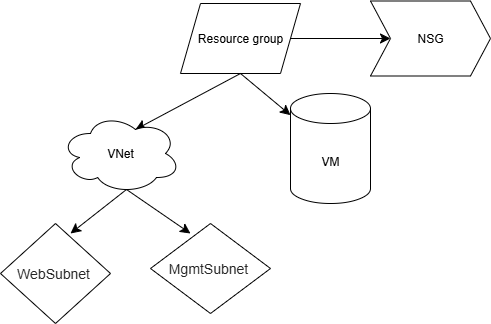

The diagram above was exported from draw.io. Its source (the exported page's mxGraphModel, read from the mxfile embedded in the PNG):
<mxGraphModel dx="535" dy="615" grid="1" gridSize="10" guides="1" tooltips="1" connect="1" arrows="1" fold="1" page="1" pageScale="1" pageWidth="850" pageHeight="1100" math="0" shadow="0">
  <root>
    <mxCell id="0" />
    <mxCell id="1" parent="0" />
    <mxCell id="BMMzyxB_-bwu3oScfIYP-1" value="Resource group" style="shape=parallelogram;perimeter=parallelogramPerimeter;whiteSpace=wrap;html=1;fixedSize=1;" parent="1" vertex="1">
      <mxGeometry x="180" y="80" width="120" height="70" as="geometry" />
    </mxCell>
    <mxCell id="BMMzyxB_-bwu3oScfIYP-2" value="" style="endArrow=classic;html=1;rounded=0;fontSize=12;startSize=8;endSize=8;curved=1;exitX=0.5;exitY=1;exitDx=0;exitDy=0;entryX=0.625;entryY=0.2;entryDx=0;entryDy=0;entryPerimeter=0;" parent="1" source="BMMzyxB_-bwu3oScfIYP-1" target="BMMzyxB_-bwu3oScfIYP-3" edge="1">
      <mxGeometry width="50" height="50" relative="1" as="geometry">
        <mxPoint x="240" y="160" as="sourcePoint" />
        <mxPoint x="240" y="200" as="targetPoint" />
      </mxGeometry>
    </mxCell>
    <mxCell id="BMMzyxB_-bwu3oScfIYP-3" value="VNet" style="ellipse;shape=cloud;whiteSpace=wrap;html=1;" parent="1" vertex="1">
      <mxGeometry x="60" y="190" width="120" height="80" as="geometry" />
    </mxCell>
    <mxCell id="BMMzyxB_-bwu3oScfIYP-4" value="" style="endArrow=classic;html=1;rounded=0;fontSize=12;startSize=8;endSize=8;curved=1;exitX=0.55;exitY=0.95;exitDx=0;exitDy=0;exitPerimeter=0;" parent="1" source="BMMzyxB_-bwu3oScfIYP-3" edge="1">
      <mxGeometry width="50" height="50" relative="1" as="geometry">
        <mxPoint x="110" y="340" as="sourcePoint" />
        <mxPoint x="70" y="310" as="targetPoint" />
      </mxGeometry>
    </mxCell>
    <mxCell id="BMMzyxB_-bwu3oScfIYP-5" value="" style="endArrow=classic;html=1;rounded=0;fontSize=12;startSize=8;endSize=8;curved=1;exitX=0.55;exitY=0.95;exitDx=0;exitDy=0;exitPerimeter=0;" parent="1" source="BMMzyxB_-bwu3oScfIYP-3" edge="1">
      <mxGeometry width="50" height="50" relative="1" as="geometry">
        <mxPoint x="220" y="550" as="sourcePoint" />
        <mxPoint x="190" y="310" as="targetPoint" />
      </mxGeometry>
    </mxCell>
    <mxCell id="BMMzyxB_-bwu3oScfIYP-6" value="&lt;span style=&quot;color: rgb(38, 38, 38); font-family: &amp;quot;Open Sans&amp;quot;, sans-serif; font-size: 14px; text-align: left; white-space-collapse: preserve; background-color: rgb(255, 255, 255);&quot;&gt;WebSubnet&amp;nbsp;&lt;/span&gt;" style="rhombus;whiteSpace=wrap;html=1;" parent="1" vertex="1">
      <mxGeometry y="300" width="110" height="100" as="geometry" />
    </mxCell>
    <mxCell id="BMMzyxB_-bwu3oScfIYP-7" value="&lt;span style=&quot;color: rgb(38, 38, 38); font-family: &amp;quot;Open Sans&amp;quot;, sans-serif; font-size: 14px; text-align: left; white-space-collapse: preserve; background-color: rgb(255, 255, 255);&quot;&gt;MgmtSubnet&amp;nbsp;&lt;/span&gt;" style="rhombus;whiteSpace=wrap;html=1;" parent="1" vertex="1">
      <mxGeometry x="150" y="300" width="120" height="90" as="geometry" />
    </mxCell>
    <mxCell id="As5TK8l63P0i8bBexckr-1" value="" style="endArrow=classic;html=1;rounded=0;fontSize=12;startSize=8;endSize=8;curved=1;exitX=0.5;exitY=1;exitDx=0;exitDy=0;" edge="1" parent="1" source="BMMzyxB_-bwu3oScfIYP-1" target="As5TK8l63P0i8bBexckr-2">
      <mxGeometry width="50" height="50" relative="1" as="geometry">
        <mxPoint x="260" y="250" as="sourcePoint" />
        <mxPoint x="310" y="200" as="targetPoint" />
      </mxGeometry>
    </mxCell>
    <mxCell id="As5TK8l63P0i8bBexckr-2" value="VM" style="shape=cylinder3;whiteSpace=wrap;html=1;boundedLbl=1;backgroundOutline=1;size=15;" vertex="1" parent="1">
      <mxGeometry x="290" y="170" width="80" height="110" as="geometry" />
    </mxCell>
    <mxCell id="As5TK8l63P0i8bBexckr-3" value="NSG" style="shape=step;perimeter=stepPerimeter;whiteSpace=wrap;html=1;fixedSize=1;size=20;" vertex="1" parent="1">
      <mxGeometry x="370" y="77.5" width="120" height="75" as="geometry" />
    </mxCell>
    <mxCell id="As5TK8l63P0i8bBexckr-4" value="" style="endArrow=classic;html=1;rounded=0;fontSize=12;startSize=8;endSize=8;curved=1;entryX=0;entryY=0.5;entryDx=0;entryDy=0;exitX=1;exitY=0.5;exitDx=0;exitDy=0;" edge="1" parent="1" source="BMMzyxB_-bwu3oScfIYP-1" target="As5TK8l63P0i8bBexckr-3">
      <mxGeometry width="50" height="50" relative="1" as="geometry">
        <mxPoint x="290" y="120" as="sourcePoint" />
        <mxPoint x="340" y="70" as="targetPoint" />
      </mxGeometry>
    </mxCell>
  </root>
</mxGraphModel>